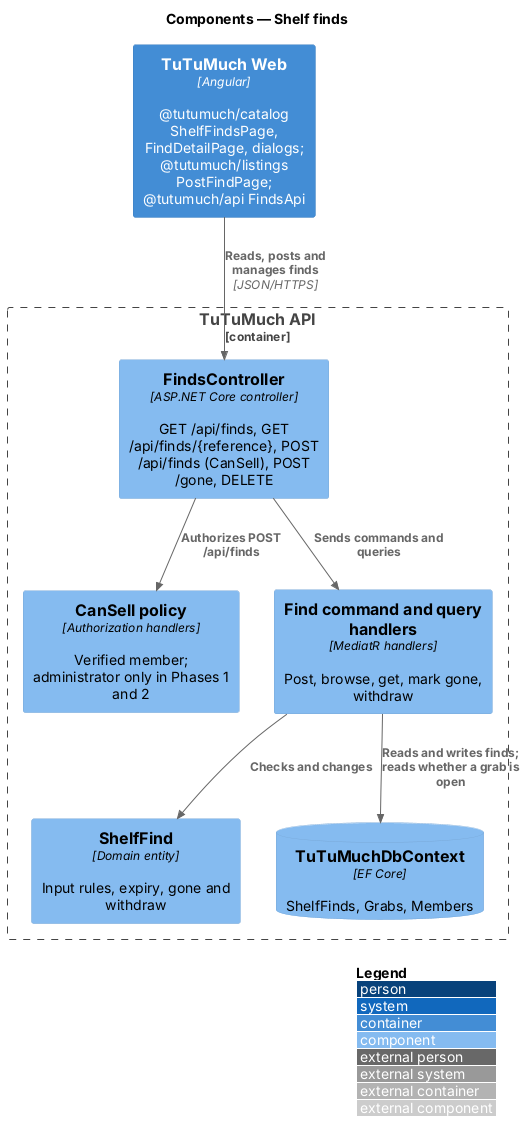

The diagram above was rendered by PlantUML. Its source (embedded in the PNG):
@startuml
!include <C4/C4_Component>
LAYOUT_WITH_LEGEND()
title Components — Shelf finds

Container(web, "TuTuMuch Web", "Angular", "@tutumuch/catalog ShelfFindsPage, FindDetailPage, dialogs; @tutumuch/listings PostFindPage; @tutumuch/api FindsApi")
Container_Boundary(api, "TuTuMuch API") {
  Component(controller, "FindsController", "ASP.NET Core controller", "GET /api/finds, GET /api/finds/{reference}, POST /api/finds (CanSell), POST /gone, DELETE")
  Component(policy, "CanSell policy", "Authorization handlers", "Verified member; administrator only in Phases 1 and 2")
  Component(handlers, "Find command and query handlers", "MediatR handlers", "Post, browse, get, mark gone, withdraw")
  Component(domain, "ShelfFind", "Domain entity", "Input rules, expiry, gone and withdraw")
  ComponentDb(db, "TuTuMuchDbContext", "EF Core", "ShelfFinds, Grabs, Members")
}

Rel(web, controller, "Reads, posts and manages finds", "JSON/HTTPS")
Rel(controller, policy, "Authorizes POST /api/finds")
Rel(controller, handlers, "Sends commands and queries")
Rel(handlers, domain, "Checks and changes")
Rel(handlers, db, "Reads and writes finds; reads whether a grab is open")
@enduml